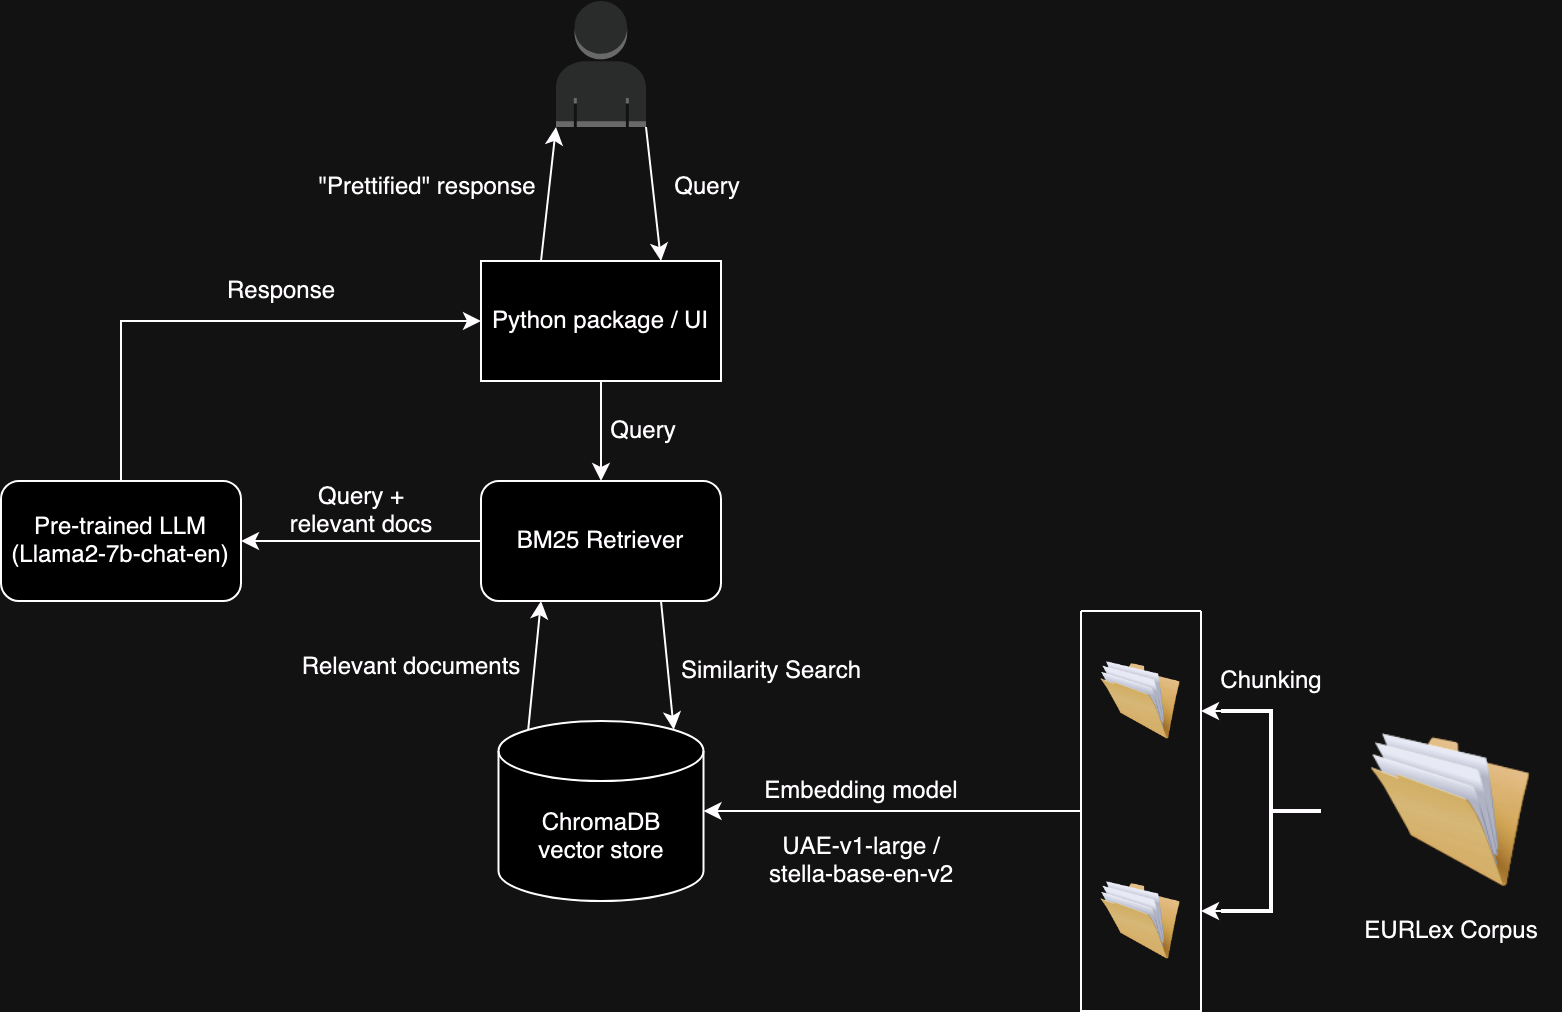

The diagram above was exported from draw.io. Its source (the exported page's mxGraphModel, read from the mxfile embedded in the PNG):
<mxGraphModel dx="954" dy="589" grid="1" gridSize="10" guides="1" tooltips="1" connect="1" arrows="1" fold="1" page="1" pageScale="1" pageWidth="850" pageHeight="1100" math="0" shadow="0">
  <root>
    <mxCell id="0" />
    <mxCell id="1" parent="0" />
    <mxCell id="Gkkeahj7el6Snj_9tlKX-34" style="edgeStyle=orthogonalEdgeStyle;rounded=0;orthogonalLoop=1;jettySize=auto;html=1;exitX=0.5;exitY=0;exitDx=0;exitDy=0;entryX=0;entryY=0.5;entryDx=0;entryDy=0;" parent="1" source="Gkkeahj7el6Snj_9tlKX-1" target="Gkkeahj7el6Snj_9tlKX-28" edge="1">
      <mxGeometry relative="1" as="geometry" />
    </mxCell>
    <mxCell id="Gkkeahj7el6Snj_9tlKX-1" value="Pre-trained LLM&lt;br&gt;(Llama2-7b-chat-en)" style="rounded=1;whiteSpace=wrap;html=1;" parent="1" vertex="1">
      <mxGeometry x="80" y="300" width="120" height="60" as="geometry" />
    </mxCell>
    <mxCell id="Gkkeahj7el6Snj_9tlKX-2" value="" style="endArrow=classic;html=1;rounded=0;entryX=1;entryY=0.5;entryDx=0;entryDy=0;" parent="1" target="Gkkeahj7el6Snj_9tlKX-1" edge="1">
      <mxGeometry width="50" height="50" relative="1" as="geometry">
        <mxPoint x="320" y="330" as="sourcePoint" />
        <mxPoint x="360" y="270" as="targetPoint" />
      </mxGeometry>
    </mxCell>
    <mxCell id="Gkkeahj7el6Snj_9tlKX-3" value="BM25 Retriever" style="rounded=1;whiteSpace=wrap;html=1;" parent="1" vertex="1">
      <mxGeometry x="320" y="300" width="120" height="60" as="geometry" />
    </mxCell>
    <mxCell id="Gkkeahj7el6Snj_9tlKX-4" value="Query + &lt;br&gt;relevant docs&lt;br&gt;" style="text;html=1;align=center;verticalAlign=middle;resizable=0;points=[];autosize=1;strokeColor=none;fillColor=none;" parent="1" vertex="1">
      <mxGeometry x="215" y="295" width="90" height="40" as="geometry" />
    </mxCell>
    <mxCell id="Gkkeahj7el6Snj_9tlKX-5" value="&lt;div&gt;ChromaDB&lt;/div&gt;&lt;div&gt;vector store&lt;br&gt;&lt;/div&gt;" style="shape=cylinder3;whiteSpace=wrap;html=1;boundedLbl=1;backgroundOutline=1;size=15;" parent="1" vertex="1">
      <mxGeometry x="328.75" y="420" width="102.5" height="90" as="geometry" />
    </mxCell>
    <mxCell id="Gkkeahj7el6Snj_9tlKX-7" value="" style="endArrow=classic;html=1;rounded=0;entryX=1;entryY=0.5;entryDx=0;entryDy=0;entryPerimeter=0;" parent="1" target="Gkkeahj7el6Snj_9tlKX-5" edge="1">
      <mxGeometry width="50" height="50" relative="1" as="geometry">
        <mxPoint x="620" y="465" as="sourcePoint" />
        <mxPoint x="630" y="475" as="targetPoint" />
      </mxGeometry>
    </mxCell>
    <mxCell id="Gkkeahj7el6Snj_9tlKX-8" value="Embedding model" style="text;html=1;align=center;verticalAlign=middle;resizable=0;points=[];autosize=1;strokeColor=none;fillColor=none;" parent="1" vertex="1">
      <mxGeometry x="450" y="440" width="120" height="30" as="geometry" />
    </mxCell>
    <mxCell id="Gkkeahj7el6Snj_9tlKX-9" value="UAE-v1-large /&lt;br&gt;stella-base-en-v2" style="text;html=1;align=center;verticalAlign=middle;resizable=0;points=[];autosize=1;strokeColor=none;fillColor=none;" parent="1" vertex="1">
      <mxGeometry x="450" y="470" width="120" height="40" as="geometry" />
    </mxCell>
    <mxCell id="Gkkeahj7el6Snj_9tlKX-10" value="" style="image;html=1;image=img/lib/clip_art/general/Full_Folder_128x128.png" parent="1" vertex="1">
      <mxGeometry x="765" y="425" width="80" height="80" as="geometry" />
    </mxCell>
    <mxCell id="Gkkeahj7el6Snj_9tlKX-19" style="edgeStyle=orthogonalEdgeStyle;rounded=0;orthogonalLoop=1;jettySize=auto;html=1;exitX=1;exitY=0;exitDx=0;exitDy=0;exitPerimeter=0;entryX=1;entryY=0.75;entryDx=0;entryDy=0;" parent="1" source="Gkkeahj7el6Snj_9tlKX-11" target="Gkkeahj7el6Snj_9tlKX-18" edge="1">
      <mxGeometry relative="1" as="geometry" />
    </mxCell>
    <mxCell id="Gkkeahj7el6Snj_9tlKX-20" style="edgeStyle=orthogonalEdgeStyle;rounded=0;orthogonalLoop=1;jettySize=auto;html=1;exitX=1;exitY=1;exitDx=0;exitDy=0;exitPerimeter=0;entryX=1;entryY=0.25;entryDx=0;entryDy=0;" parent="1" source="Gkkeahj7el6Snj_9tlKX-11" target="Gkkeahj7el6Snj_9tlKX-18" edge="1">
      <mxGeometry relative="1" as="geometry" />
    </mxCell>
    <mxCell id="Gkkeahj7el6Snj_9tlKX-11" value="" style="strokeWidth=2;html=1;shape=mxgraph.flowchart.annotation_2;align=left;labelPosition=right;pointerEvents=1;rotation=-180;" parent="1" vertex="1">
      <mxGeometry x="690" y="415" width="50" height="100" as="geometry" />
    </mxCell>
    <mxCell id="Gkkeahj7el6Snj_9tlKX-12" value="Chunking&lt;br&gt;" style="text;html=1;align=center;verticalAlign=middle;resizable=0;points=[];autosize=1;strokeColor=none;fillColor=none;" parent="1" vertex="1">
      <mxGeometry x="680" y="385" width="70" height="30" as="geometry" />
    </mxCell>
    <mxCell id="Gkkeahj7el6Snj_9tlKX-13" value="" style="image;html=1;image=img/lib/clip_art/general/Full_Folder_128x128.png" parent="1" vertex="1">
      <mxGeometry x="630" y="390" width="40" height="40" as="geometry" />
    </mxCell>
    <mxCell id="Gkkeahj7el6Snj_9tlKX-14" value="" style="image;html=1;image=img/lib/clip_art/general/Full_Folder_128x128.png" parent="1" vertex="1">
      <mxGeometry x="630" y="500" width="40" height="40" as="geometry" />
    </mxCell>
    <mxCell id="Gkkeahj7el6Snj_9tlKX-18" value="" style="swimlane;startSize=0;" parent="1" vertex="1">
      <mxGeometry x="620" y="365" width="60" height="200" as="geometry" />
    </mxCell>
    <mxCell id="Gkkeahj7el6Snj_9tlKX-21" value="" style="endArrow=classic;html=1;rounded=0;exitX=0.75;exitY=1;exitDx=0;exitDy=0;entryX=0.855;entryY=0;entryDx=0;entryDy=4.35;entryPerimeter=0;" parent="1" source="Gkkeahj7el6Snj_9tlKX-3" target="Gkkeahj7el6Snj_9tlKX-5" edge="1">
      <mxGeometry width="50" height="50" relative="1" as="geometry">
        <mxPoint x="400" y="330" as="sourcePoint" />
        <mxPoint x="450" y="280" as="targetPoint" />
      </mxGeometry>
    </mxCell>
    <mxCell id="Gkkeahj7el6Snj_9tlKX-22" value="Similarity Search" style="text;html=1;align=center;verticalAlign=middle;resizable=0;points=[];autosize=1;strokeColor=none;fillColor=none;" parent="1" vertex="1">
      <mxGeometry x="410" y="380" width="110" height="30" as="geometry" />
    </mxCell>
    <mxCell id="Gkkeahj7el6Snj_9tlKX-23" value="" style="endArrow=classic;html=1;rounded=0;exitX=0.145;exitY=0;exitDx=0;exitDy=4.35;exitPerimeter=0;entryX=0.25;entryY=1;entryDx=0;entryDy=0;" parent="1" source="Gkkeahj7el6Snj_9tlKX-5" target="Gkkeahj7el6Snj_9tlKX-3" edge="1">
      <mxGeometry width="50" height="50" relative="1" as="geometry">
        <mxPoint x="400" y="330" as="sourcePoint" />
        <mxPoint x="450" y="280" as="targetPoint" />
      </mxGeometry>
    </mxCell>
    <mxCell id="Gkkeahj7el6Snj_9tlKX-24" value="Relevant documents" style="text;html=1;align=center;verticalAlign=middle;resizable=0;points=[];autosize=1;strokeColor=none;fillColor=none;" parent="1" vertex="1">
      <mxGeometry x="220" y="378" width="130" height="30" as="geometry" />
    </mxCell>
    <mxCell id="Gkkeahj7el6Snj_9tlKX-25" value="EURLex Corpus" style="text;html=1;align=center;verticalAlign=middle;resizable=0;points=[];autosize=1;strokeColor=none;fillColor=none;" parent="1" vertex="1">
      <mxGeometry x="750" y="510" width="110" height="30" as="geometry" />
    </mxCell>
    <mxCell id="Gkkeahj7el6Snj_9tlKX-27" value="" style="outlineConnect=0;dashed=0;verticalLabelPosition=bottom;verticalAlign=top;align=center;html=1;shape=mxgraph.aws3.user;fillColor=#D2D3D3;gradientColor=none;" parent="1" vertex="1">
      <mxGeometry x="357.5" y="60" width="45" height="63" as="geometry" />
    </mxCell>
    <mxCell id="Gkkeahj7el6Snj_9tlKX-31" value="" style="edgeStyle=orthogonalEdgeStyle;rounded=0;orthogonalLoop=1;jettySize=auto;html=1;" parent="1" source="Gkkeahj7el6Snj_9tlKX-28" target="Gkkeahj7el6Snj_9tlKX-3" edge="1">
      <mxGeometry relative="1" as="geometry" />
    </mxCell>
    <mxCell id="Gkkeahj7el6Snj_9tlKX-28" value="Python package / UI" style="rounded=0;whiteSpace=wrap;html=1;" parent="1" vertex="1">
      <mxGeometry x="320" y="190" width="120" height="60" as="geometry" />
    </mxCell>
    <mxCell id="Gkkeahj7el6Snj_9tlKX-29" value="" style="endArrow=classic;html=1;rounded=0;entryX=0.75;entryY=0;entryDx=0;entryDy=0;exitX=1;exitY=1;exitDx=0;exitDy=0;exitPerimeter=0;" parent="1" source="Gkkeahj7el6Snj_9tlKX-27" target="Gkkeahj7el6Snj_9tlKX-28" edge="1">
      <mxGeometry width="50" height="50" relative="1" as="geometry">
        <mxPoint x="380" y="140" as="sourcePoint" />
        <mxPoint x="450" y="280" as="targetPoint" />
      </mxGeometry>
    </mxCell>
    <mxCell id="Gkkeahj7el6Snj_9tlKX-30" value="Query" style="text;html=1;align=center;verticalAlign=middle;resizable=0;points=[];autosize=1;strokeColor=none;fillColor=none;" parent="1" vertex="1">
      <mxGeometry x="402.5" y="138" width="60" height="30" as="geometry" />
    </mxCell>
    <mxCell id="Gkkeahj7el6Snj_9tlKX-32" value="Query" style="text;html=1;align=center;verticalAlign=middle;resizable=0;points=[];autosize=1;strokeColor=none;fillColor=none;" parent="1" vertex="1">
      <mxGeometry x="371.25" y="260" width="60" height="30" as="geometry" />
    </mxCell>
    <mxCell id="Gkkeahj7el6Snj_9tlKX-35" value="Response" style="text;html=1;align=center;verticalAlign=middle;resizable=0;points=[];autosize=1;strokeColor=none;fillColor=none;" parent="1" vertex="1">
      <mxGeometry x="180" y="190" width="80" height="30" as="geometry" />
    </mxCell>
    <mxCell id="Gkkeahj7el6Snj_9tlKX-37" value="" style="endArrow=classic;html=1;rounded=0;exitX=0.25;exitY=0;exitDx=0;exitDy=0;entryX=0;entryY=1;entryDx=0;entryDy=0;entryPerimeter=0;" parent="1" source="Gkkeahj7el6Snj_9tlKX-28" target="Gkkeahj7el6Snj_9tlKX-27" edge="1">
      <mxGeometry width="50" height="50" relative="1" as="geometry">
        <mxPoint x="400" y="330" as="sourcePoint" />
        <mxPoint x="450" y="280" as="targetPoint" />
      </mxGeometry>
    </mxCell>
    <mxCell id="Gkkeahj7el6Snj_9tlKX-38" value="&quot;Prettified&quot; response" style="text;html=1;align=center;verticalAlign=middle;resizable=0;points=[];autosize=1;strokeColor=none;fillColor=none;" parent="1" vertex="1">
      <mxGeometry x="227.5" y="138" width="130" height="30" as="geometry" />
    </mxCell>
  </root>
</mxGraphModel>